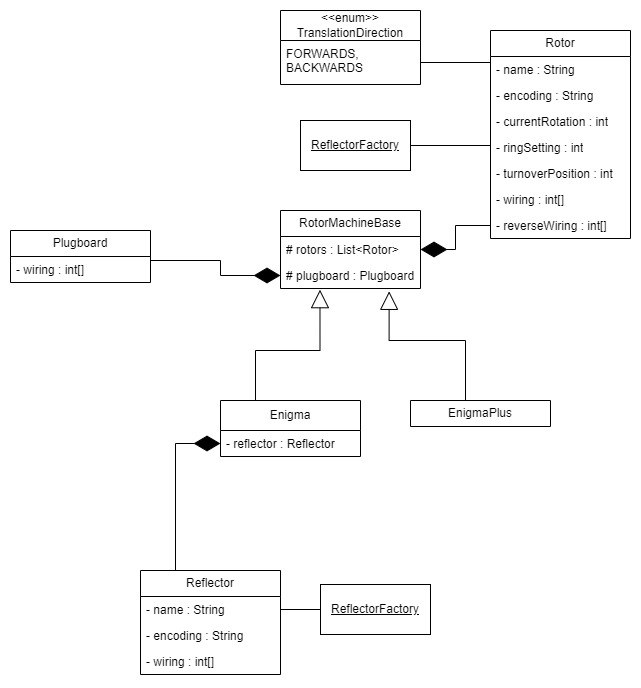

The diagram above was exported from draw.io. Its source (the exported page's mxGraphModel, read from the mxfile embedded in the PNG):
<mxGraphModel dx="712" dy="1140" grid="1" gridSize="10" guides="1" tooltips="1" connect="1" arrows="1" fold="1" page="1" pageScale="1" pageWidth="827" pageHeight="1169" math="0" shadow="0">
  <root>
    <mxCell id="WIyWlLk6GJQsqaUBKTNV-0" />
    <mxCell id="WIyWlLk6GJQsqaUBKTNV-1" parent="WIyWlLk6GJQsqaUBKTNV-0" />
    <mxCell id="YVR40c778RRbt-BghPsW-0" value="Enigma" style="swimlane;fontStyle=0;childLayout=stackLayout;horizontal=1;startSize=30;fillColor=none;horizontalStack=0;resizeParent=1;resizeParentMax=0;resizeLast=0;collapsible=1;marginBottom=0;whiteSpace=wrap;html=1;" vertex="1" parent="WIyWlLk6GJQsqaUBKTNV-1">
      <mxGeometry x="400" y="500" width="140" height="56" as="geometry">
        <mxRectangle x="460" y="210" width="80" height="30" as="alternateBounds" />
      </mxGeometry>
    </mxCell>
    <mxCell id="YVR40c778RRbt-BghPsW-3" value="- reflector : Reflector" style="text;strokeColor=none;fillColor=none;align=left;verticalAlign=top;spacingLeft=4;spacingRight=4;overflow=hidden;rotatable=0;points=[[0,0.5],[1,0.5]];portConstraint=eastwest;whiteSpace=wrap;html=1;" vertex="1" parent="YVR40c778RRbt-BghPsW-0">
      <mxGeometry y="30" width="140" height="26" as="geometry" />
    </mxCell>
    <mxCell id="YVR40c778RRbt-BghPsW-4" value="Reflector" style="swimlane;fontStyle=0;childLayout=stackLayout;horizontal=1;startSize=26;fillColor=none;horizontalStack=0;resizeParent=1;resizeParentMax=0;resizeLast=0;collapsible=1;marginBottom=0;whiteSpace=wrap;html=1;" vertex="1" parent="WIyWlLk6GJQsqaUBKTNV-1">
      <mxGeometry x="320" y="670" width="140" height="104" as="geometry" />
    </mxCell>
    <mxCell id="YVR40c778RRbt-BghPsW-34" value="- name : String" style="text;strokeColor=none;fillColor=none;align=left;verticalAlign=top;spacingLeft=4;spacingRight=4;overflow=hidden;rotatable=0;points=[[0,0.5],[1,0.5]];portConstraint=eastwest;whiteSpace=wrap;html=1;" vertex="1" parent="YVR40c778RRbt-BghPsW-4">
      <mxGeometry y="26" width="140" height="26" as="geometry" />
    </mxCell>
    <mxCell id="YVR40c778RRbt-BghPsW-5" value="- encoding : String" style="text;strokeColor=none;fillColor=none;align=left;verticalAlign=top;spacingLeft=4;spacingRight=4;overflow=hidden;rotatable=0;points=[[0,0.5],[1,0.5]];portConstraint=eastwest;whiteSpace=wrap;html=1;" vertex="1" parent="YVR40c778RRbt-BghPsW-4">
      <mxGeometry y="52" width="140" height="26" as="geometry" />
    </mxCell>
    <mxCell id="YVR40c778RRbt-BghPsW-6" value="- wiring : int[]" style="text;strokeColor=none;fillColor=none;align=left;verticalAlign=top;spacingLeft=4;spacingRight=4;overflow=hidden;rotatable=0;points=[[0,0.5],[1,0.5]];portConstraint=eastwest;whiteSpace=wrap;html=1;" vertex="1" parent="YVR40c778RRbt-BghPsW-4">
      <mxGeometry y="78" width="140" height="26" as="geometry" />
    </mxCell>
    <mxCell id="YVR40c778RRbt-BghPsW-8" value="Plugboard" style="swimlane;fontStyle=0;childLayout=stackLayout;horizontal=1;startSize=26;fillColor=none;horizontalStack=0;resizeParent=1;resizeParentMax=0;resizeLast=0;collapsible=1;marginBottom=0;whiteSpace=wrap;html=1;" vertex="1" parent="WIyWlLk6GJQsqaUBKTNV-1">
      <mxGeometry x="190" y="330" width="140" height="52" as="geometry" />
    </mxCell>
    <mxCell id="YVR40c778RRbt-BghPsW-9" value="- wiring : int[]" style="text;strokeColor=none;fillColor=none;align=left;verticalAlign=top;spacingLeft=4;spacingRight=4;overflow=hidden;rotatable=0;points=[[0,0.5],[1,0.5]];portConstraint=eastwest;whiteSpace=wrap;html=1;" vertex="1" parent="YVR40c778RRbt-BghPsW-8">
      <mxGeometry y="26" width="140" height="26" as="geometry" />
    </mxCell>
    <mxCell id="YVR40c778RRbt-BghPsW-12" value="Rotor" style="swimlane;fontStyle=0;childLayout=stackLayout;horizontal=1;startSize=26;fillColor=none;horizontalStack=0;resizeParent=1;resizeParentMax=0;resizeLast=0;collapsible=1;marginBottom=0;whiteSpace=wrap;html=1;" vertex="1" parent="WIyWlLk6GJQsqaUBKTNV-1">
      <mxGeometry x="670" y="130" width="140" height="208" as="geometry" />
    </mxCell>
    <mxCell id="YVR40c778RRbt-BghPsW-33" value="- name : String" style="text;strokeColor=none;fillColor=none;align=left;verticalAlign=top;spacingLeft=4;spacingRight=4;overflow=hidden;rotatable=0;points=[[0,0.5],[1,0.5]];portConstraint=eastwest;whiteSpace=wrap;html=1;" vertex="1" parent="YVR40c778RRbt-BghPsW-12">
      <mxGeometry y="26" width="140" height="26" as="geometry" />
    </mxCell>
    <mxCell id="YVR40c778RRbt-BghPsW-13" value="- encoding : String" style="text;strokeColor=none;fillColor=none;align=left;verticalAlign=top;spacingLeft=4;spacingRight=4;overflow=hidden;rotatable=0;points=[[0,0.5],[1,0.5]];portConstraint=eastwest;whiteSpace=wrap;html=1;" vertex="1" parent="YVR40c778RRbt-BghPsW-12">
      <mxGeometry y="52" width="140" height="26" as="geometry" />
    </mxCell>
    <mxCell id="YVR40c778RRbt-BghPsW-14" value="- currentRotation : int" style="text;strokeColor=none;fillColor=none;align=left;verticalAlign=top;spacingLeft=4;spacingRight=4;overflow=hidden;rotatable=0;points=[[0,0.5],[1,0.5]];portConstraint=eastwest;whiteSpace=wrap;html=1;" vertex="1" parent="YVR40c778RRbt-BghPsW-12">
      <mxGeometry y="78" width="140" height="26" as="geometry" />
    </mxCell>
    <mxCell id="YVR40c778RRbt-BghPsW-15" value="- ringSetting : int&lt;br&gt;&lt;div&gt;&lt;br/&gt;&lt;/div&gt;" style="text;strokeColor=none;fillColor=none;align=left;verticalAlign=top;spacingLeft=4;spacingRight=4;overflow=hidden;rotatable=0;points=[[0,0.5],[1,0.5]];portConstraint=eastwest;whiteSpace=wrap;html=1;" vertex="1" parent="YVR40c778RRbt-BghPsW-12">
      <mxGeometry y="104" width="140" height="26" as="geometry" />
    </mxCell>
    <mxCell id="YVR40c778RRbt-BghPsW-29" value="- turnoverPosition : int" style="text;strokeColor=none;fillColor=none;align=left;verticalAlign=top;spacingLeft=4;spacingRight=4;overflow=hidden;rotatable=0;points=[[0,0.5],[1,0.5]];portConstraint=eastwest;whiteSpace=wrap;html=1;" vertex="1" parent="YVR40c778RRbt-BghPsW-12">
      <mxGeometry y="130" width="140" height="26" as="geometry" />
    </mxCell>
    <mxCell id="YVR40c778RRbt-BghPsW-30" value="- wiring : int[]" style="text;strokeColor=none;fillColor=none;align=left;verticalAlign=top;spacingLeft=4;spacingRight=4;overflow=hidden;rotatable=0;points=[[0,0.5],[1,0.5]];portConstraint=eastwest;whiteSpace=wrap;html=1;" vertex="1" parent="YVR40c778RRbt-BghPsW-12">
      <mxGeometry y="156" width="140" height="26" as="geometry" />
    </mxCell>
    <mxCell id="YVR40c778RRbt-BghPsW-31" value="- reverseWiring : int[]" style="text;strokeColor=none;fillColor=none;align=left;verticalAlign=top;spacingLeft=4;spacingRight=4;overflow=hidden;rotatable=0;points=[[0,0.5],[1,0.5]];portConstraint=eastwest;whiteSpace=wrap;html=1;" vertex="1" parent="YVR40c778RRbt-BghPsW-12">
      <mxGeometry y="182" width="140" height="26" as="geometry" />
    </mxCell>
    <mxCell id="YVR40c778RRbt-BghPsW-20" value="" style="endArrow=diamondThin;endFill=1;endSize=24;html=1;rounded=0;entryX=0;entryY=0.5;entryDx=0;entryDy=0;exitX=1;exitY=0.5;exitDx=0;exitDy=0;edgeStyle=orthogonalEdgeStyle;" edge="1" parent="WIyWlLk6GJQsqaUBKTNV-1" source="YVR40c778RRbt-BghPsW-8" target="YVR40c778RRbt-BghPsW-57">
      <mxGeometry width="160" relative="1" as="geometry">
        <mxPoint x="290" y="595" as="sourcePoint" />
        <mxPoint x="490" y="540" as="targetPoint" />
        <Array as="points">
          <mxPoint x="330" y="360" />
          <mxPoint x="400" y="360" />
          <mxPoint x="400" y="375" />
        </Array>
      </mxGeometry>
    </mxCell>
    <mxCell id="YVR40c778RRbt-BghPsW-21" value="" style="endArrow=diamondThin;endFill=1;endSize=24;html=1;rounded=0;entryX=1;entryY=0.5;entryDx=0;entryDy=0;exitX=0;exitY=0.5;exitDx=0;exitDy=0;edgeStyle=orthogonalEdgeStyle;" edge="1" parent="WIyWlLk6GJQsqaUBKTNV-1" source="YVR40c778RRbt-BghPsW-31" target="YVR40c778RRbt-BghPsW-56">
      <mxGeometry width="160" relative="1" as="geometry">
        <mxPoint x="170" y="710" as="sourcePoint" />
        <mxPoint x="330" y="710" as="targetPoint" />
      </mxGeometry>
    </mxCell>
    <mxCell id="YVR40c778RRbt-BghPsW-22" value="" style="endArrow=diamondThin;endFill=1;endSize=24;html=1;rounded=0;entryX=0;entryY=0.5;entryDx=0;entryDy=0;exitX=0.25;exitY=0;exitDx=0;exitDy=0;edgeStyle=orthogonalEdgeStyle;" edge="1" parent="WIyWlLk6GJQsqaUBKTNV-1" source="YVR40c778RRbt-BghPsW-4" target="YVR40c778RRbt-BghPsW-3">
      <mxGeometry width="160" relative="1" as="geometry">
        <mxPoint x="150" y="750" as="sourcePoint" />
        <mxPoint x="310" y="750" as="targetPoint" />
      </mxGeometry>
    </mxCell>
    <mxCell id="YVR40c778RRbt-BghPsW-35" value="&amp;lt;&amp;lt;enum&amp;gt;&amp;gt;&lt;br&gt;TranslationDirection" style="swimlane;fontStyle=0;childLayout=stackLayout;horizontal=1;startSize=30;fillColor=none;horizontalStack=0;resizeParent=1;resizeParentMax=0;resizeLast=0;collapsible=1;marginBottom=0;whiteSpace=wrap;html=1;" vertex="1" parent="WIyWlLk6GJQsqaUBKTNV-1">
      <mxGeometry x="460" y="110" width="140" height="74" as="geometry" />
    </mxCell>
    <mxCell id="YVR40c778RRbt-BghPsW-36" value="FORWARDS, BACKWARDS" style="text;strokeColor=none;fillColor=none;align=left;verticalAlign=top;spacingLeft=4;spacingRight=4;overflow=hidden;rotatable=0;points=[[0,0.5],[1,0.5]];portConstraint=eastwest;whiteSpace=wrap;html=1;" vertex="1" parent="YVR40c778RRbt-BghPsW-35">
      <mxGeometry y="30" width="140" height="44" as="geometry" />
    </mxCell>
    <mxCell id="YVR40c778RRbt-BghPsW-38" value="" style="endArrow=none;endFill=0;endSize=12;html=1;rounded=0;exitX=1;exitY=0.5;exitDx=0;exitDy=0;entryX=0;entryY=0.5;entryDx=0;entryDy=0;edgeStyle=orthogonalEdgeStyle;" edge="1" parent="WIyWlLk6GJQsqaUBKTNV-1" source="YVR40c778RRbt-BghPsW-36" target="YVR40c778RRbt-BghPsW-33">
      <mxGeometry width="160" relative="1" as="geometry">
        <mxPoint x="830" y="40" as="sourcePoint" />
        <mxPoint x="990" y="40" as="targetPoint" />
        <Array as="points">
          <mxPoint x="670" y="162" />
        </Array>
      </mxGeometry>
    </mxCell>
    <mxCell id="YVR40c778RRbt-BghPsW-48" style="edgeStyle=orthogonalEdgeStyle;rounded=0;orthogonalLoop=1;jettySize=auto;html=1;exitX=0;exitY=0.5;exitDx=0;exitDy=0;entryX=1;entryY=0.5;entryDx=0;entryDy=0;endArrow=none;endFill=0;" edge="1" parent="WIyWlLk6GJQsqaUBKTNV-1" source="YVR40c778RRbt-BghPsW-41" target="YVR40c778RRbt-BghPsW-5">
      <mxGeometry relative="1" as="geometry" />
    </mxCell>
    <mxCell id="YVR40c778RRbt-BghPsW-50" style="edgeStyle=orthogonalEdgeStyle;rounded=0;orthogonalLoop=1;jettySize=auto;html=1;exitX=0;exitY=0.5;exitDx=0;exitDy=0;entryX=1;entryY=0.5;entryDx=0;entryDy=0;endArrow=none;endFill=0;" edge="1" parent="WIyWlLk6GJQsqaUBKTNV-1" source="YVR40c778RRbt-BghPsW-49" target="YVR40c778RRbt-BghPsW-34">
      <mxGeometry relative="1" as="geometry" />
    </mxCell>
    <mxCell id="YVR40c778RRbt-BghPsW-49" value="&lt;u&gt;ReflectorFactory&lt;/u&gt;" style="html=1;whiteSpace=wrap;" vertex="1" parent="WIyWlLk6GJQsqaUBKTNV-1">
      <mxGeometry x="500" y="684" width="110" height="50" as="geometry" />
    </mxCell>
    <mxCell id="YVR40c778RRbt-BghPsW-52" style="edgeStyle=orthogonalEdgeStyle;rounded=0;orthogonalLoop=1;jettySize=auto;html=1;exitX=1;exitY=0.5;exitDx=0;exitDy=0;entryX=0;entryY=0.5;entryDx=0;entryDy=0;endArrow=none;endFill=0;" edge="1" parent="WIyWlLk6GJQsqaUBKTNV-1" source="YVR40c778RRbt-BghPsW-51" target="YVR40c778RRbt-BghPsW-15">
      <mxGeometry relative="1" as="geometry">
        <Array as="points">
          <mxPoint x="670" y="245" />
        </Array>
      </mxGeometry>
    </mxCell>
    <mxCell id="YVR40c778RRbt-BghPsW-51" value="&lt;u&gt;ReflectorFactory&lt;/u&gt;" style="html=1;whiteSpace=wrap;" vertex="1" parent="WIyWlLk6GJQsqaUBKTNV-1">
      <mxGeometry x="480" y="220" width="110" height="50" as="geometry" />
    </mxCell>
    <mxCell id="YVR40c778RRbt-BghPsW-55" value="RotorMachineBase" style="swimlane;fontStyle=0;childLayout=stackLayout;horizontal=1;startSize=26;fillColor=none;horizontalStack=0;resizeParent=1;resizeParentMax=0;resizeLast=0;collapsible=1;marginBottom=0;whiteSpace=wrap;html=1;" vertex="1" parent="WIyWlLk6GJQsqaUBKTNV-1">
      <mxGeometry x="460" y="310" width="140" height="78" as="geometry" />
    </mxCell>
    <mxCell id="YVR40c778RRbt-BghPsW-56" value="# rotors : List&amp;lt;Rotor&amp;gt;" style="text;strokeColor=none;fillColor=none;align=left;verticalAlign=top;spacingLeft=4;spacingRight=4;overflow=hidden;rotatable=0;points=[[0,0.5],[1,0.5]];portConstraint=eastwest;whiteSpace=wrap;html=1;" vertex="1" parent="YVR40c778RRbt-BghPsW-55">
      <mxGeometry y="26" width="140" height="26" as="geometry" />
    </mxCell>
    <mxCell id="YVR40c778RRbt-BghPsW-57" value="# plugboard : Plugboard" style="text;strokeColor=none;fillColor=none;align=left;verticalAlign=top;spacingLeft=4;spacingRight=4;overflow=hidden;rotatable=0;points=[[0,0.5],[1,0.5]];portConstraint=eastwest;whiteSpace=wrap;html=1;" vertex="1" parent="YVR40c778RRbt-BghPsW-55">
      <mxGeometry y="52" width="140" height="26" as="geometry" />
    </mxCell>
    <mxCell id="YVR40c778RRbt-BghPsW-59" value="" style="endArrow=block;endSize=16;endFill=0;html=1;rounded=0;exitX=0.25;exitY=0;exitDx=0;exitDy=0;edgeStyle=orthogonalEdgeStyle;entryX=0.282;entryY=1.045;entryDx=0;entryDy=0;entryPerimeter=0;" edge="1" parent="WIyWlLk6GJQsqaUBKTNV-1" source="YVR40c778RRbt-BghPsW-0" target="YVR40c778RRbt-BghPsW-57">
      <mxGeometry width="160" relative="1" as="geometry">
        <mxPoint x="590" y="470" as="sourcePoint" />
        <mxPoint x="510" y="410" as="targetPoint" />
        <Array as="points">
          <mxPoint x="435" y="450" />
          <mxPoint x="500" y="450" />
        </Array>
      </mxGeometry>
    </mxCell>
    <mxCell id="YVR40c778RRbt-BghPsW-60" value="EnigmaPlus" style="swimlane;fontStyle=0;childLayout=stackLayout;horizontal=1;startSize=26;fillColor=none;horizontalStack=0;resizeParent=1;resizeParentMax=0;resizeLast=0;collapsible=1;marginBottom=0;whiteSpace=wrap;html=1;" vertex="1" parent="WIyWlLk6GJQsqaUBKTNV-1">
      <mxGeometry x="590" y="500" width="140" height="26" as="geometry" />
    </mxCell>
    <mxCell id="YVR40c778RRbt-BghPsW-64" value="" style="endArrow=block;endSize=16;endFill=0;html=1;rounded=0;exitX=0.25;exitY=0;exitDx=0;exitDy=0;entryX=0.776;entryY=1.109;entryDx=0;entryDy=0;entryPerimeter=0;edgeStyle=orthogonalEdgeStyle;" edge="1" parent="WIyWlLk6GJQsqaUBKTNV-1" source="YVR40c778RRbt-BghPsW-60" target="YVR40c778RRbt-BghPsW-57">
      <mxGeometry width="160" relative="1" as="geometry">
        <mxPoint x="640" y="450" as="sourcePoint" />
        <mxPoint x="800" y="450" as="targetPoint" />
        <Array as="points">
          <mxPoint x="645" y="440" />
          <mxPoint x="569" y="440" />
        </Array>
      </mxGeometry>
    </mxCell>
  </root>
</mxGraphModel>